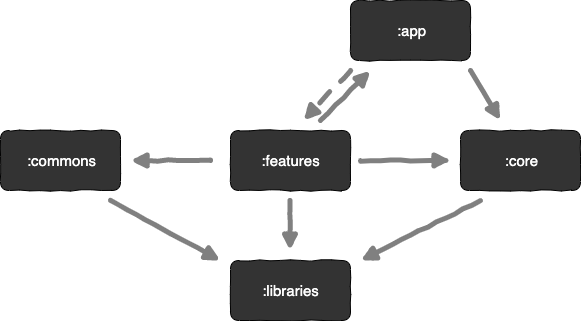

The diagram above was exported from draw.io. Its source (the exported page's mxGraphModel, read from the mxfile embedded in the PNG):
<mxGraphModel dx="815" dy="440" grid="1" gridSize="10" guides="1" tooltips="1" connect="1" arrows="1" fold="1" page="1" pageScale="1" pageWidth="827" pageHeight="1169" math="0" shadow="0">
  <root>
    <mxCell id="0" />
    <mxCell id="1" parent="0" />
    <mxCell id="ZBssOOUFjv-R_NFDIfr7-1" value="&lt;font style=&quot;font-size: 15px&quot;&gt;:app&lt;/font&gt;" style="rounded=1;whiteSpace=wrap;html=1;fillColor=#333333;strokeColor=#000000;fontColor=#ffffff;comic=1;" vertex="1" parent="1">
      <mxGeometry x="420" y="150" width="120" height="60" as="geometry" />
    </mxCell>
    <mxCell id="ZBssOOUFjv-R_NFDIfr7-2" value=":core" style="rounded=1;whiteSpace=wrap;html=1;fillColor=#333333;fontSize=15;fontColor=#FFFFFF;comic=1;glass=0;shadow=0;" vertex="1" parent="1">
      <mxGeometry x="530" y="280" width="120" height="60" as="geometry" />
    </mxCell>
    <mxCell id="ZBssOOUFjv-R_NFDIfr7-3" value="&lt;font style=&quot;font-size: 15px&quot;&gt;:features&lt;/font&gt;" style="rounded=1;whiteSpace=wrap;html=1;fillColor=#333333;align=center;fontColor=#FFFFFF;comic=1;glass=0;shadow=0;" vertex="1" parent="1">
      <mxGeometry x="300" y="280" width="120" height="60" as="geometry" />
    </mxCell>
    <mxCell id="ZBssOOUFjv-R_NFDIfr7-5" value=":libraries" style="rounded=1;whiteSpace=wrap;html=1;fillColor=#333333;fontSize=15;fontColor=#FFFFFF;comic=1;glass=0;shadow=0;" vertex="1" parent="1">
      <mxGeometry x="300" y="410" width="120" height="60" as="geometry" />
    </mxCell>
    <mxCell id="ZBssOOUFjv-R_NFDIfr7-6" value=":commons" style="rounded=1;whiteSpace=wrap;html=1;strokeColor=#000000;fillColor=#333333;fontSize=15;fontColor=#FFFFFF;comic=1;glass=0;shadow=0;" vertex="1" parent="1">
      <mxGeometry x="70" y="280" width="120" height="60" as="geometry" />
    </mxCell>
    <mxCell id="ZBssOOUFjv-R_NFDIfr7-29" value="" style="endArrow=block;html=1;strokeColor=#808080;strokeWidth=5;fillColor=#808080;gradientColor=none;fontSize=15;fontColor=#FFFFFF;dashed=1;endFill=1;shadow=0;comic=1;" edge="1" parent="1">
      <mxGeometry width="50" height="50" relative="1" as="geometry">
        <mxPoint x="420" y="220" as="sourcePoint" />
        <mxPoint x="373" y="270" as="targetPoint" />
      </mxGeometry>
    </mxCell>
    <mxCell id="ZBssOOUFjv-R_NFDIfr7-31" value="" style="endArrow=block;html=1;strokeColor=#808080;strokeWidth=5;fillColor=#808080;gradientColor=none;fontSize=15;fontColor=#FFFFFF;endFill=1;shadow=0;comic=1;" edge="1" parent="1">
      <mxGeometry width="50" height="50" relative="1" as="geometry">
        <mxPoint x="390" y="270" as="sourcePoint" />
        <mxPoint x="440" y="220" as="targetPoint" />
      </mxGeometry>
    </mxCell>
    <mxCell id="ZBssOOUFjv-R_NFDIfr7-32" value="" style="endArrow=block;html=1;strokeColor=#808080;strokeWidth=5;fillColor=#808080;gradientColor=none;fontSize=15;fontColor=#FFFFFF;endFill=1;shadow=0;comic=1;" edge="1" parent="1">
      <mxGeometry width="50" height="50" relative="1" as="geometry">
        <mxPoint x="540" y="220" as="sourcePoint" />
        <mxPoint x="570" y="270" as="targetPoint" />
      </mxGeometry>
    </mxCell>
    <mxCell id="ZBssOOUFjv-R_NFDIfr7-35" value="" style="endArrow=block;html=1;strokeColor=#808080;strokeWidth=5;fillColor=#808080;gradientColor=none;fontSize=15;fontColor=#FFFFFF;endFill=1;shadow=0;comic=1;" edge="1" parent="1">
      <mxGeometry width="50" height="50" relative="1" as="geometry">
        <mxPoint x="280" y="310" as="sourcePoint" />
        <mxPoint x="200" y="310" as="targetPoint" />
      </mxGeometry>
    </mxCell>
    <mxCell id="ZBssOOUFjv-R_NFDIfr7-36" value="" style="endArrow=block;html=1;strokeColor=#808080;strokeWidth=5;fillColor=#808080;gradientColor=none;fontSize=15;fontColor=#FFFFFF;endFill=1;shadow=0;comic=1;" edge="1" parent="1">
      <mxGeometry width="50" height="50" relative="1" as="geometry">
        <mxPoint x="430" y="310" as="sourcePoint" />
        <mxPoint x="520" y="310" as="targetPoint" />
        <Array as="points">
          <mxPoint x="520" y="310" />
        </Array>
      </mxGeometry>
    </mxCell>
    <mxCell id="cqkybROwSY3APDbXhvGI-1" value="" style="endArrow=block;html=1;strokeColor=#808080;strokeWidth=5;fillColor=#808080;gradientColor=none;fontSize=15;fontColor=#FFFFFF;endFill=1;shadow=0;comic=1;" edge="1" parent="1">
      <mxGeometry width="50" height="50" relative="1" as="geometry">
        <mxPoint x="550" y="350" as="sourcePoint" />
        <mxPoint x="430" y="410" as="targetPoint" />
      </mxGeometry>
    </mxCell>
    <mxCell id="cqkybROwSY3APDbXhvGI-2" value="" style="endArrow=block;html=1;strokeColor=#808080;strokeWidth=5;fillColor=#808080;gradientColor=none;fontSize=15;fontColor=#FFFFFF;endFill=1;shadow=0;comic=1;" edge="1" parent="1">
      <mxGeometry width="50" height="50" relative="1" as="geometry">
        <mxPoint x="359.5" y="350" as="sourcePoint" />
        <mxPoint x="359.5" y="400" as="targetPoint" />
      </mxGeometry>
    </mxCell>
    <mxCell id="cqkybROwSY3APDbXhvGI-3" value="" style="endArrow=block;html=1;strokeColor=#808080;strokeWidth=5;fillColor=#808080;gradientColor=none;fontSize=15;fontColor=#FFFFFF;endFill=1;shadow=0;comic=1;" edge="1" parent="1">
      <mxGeometry width="50" height="50" relative="1" as="geometry">
        <mxPoint x="180" y="350" as="sourcePoint" />
        <mxPoint x="290" y="410" as="targetPoint" />
      </mxGeometry>
    </mxCell>
  </root>
</mxGraphModel>